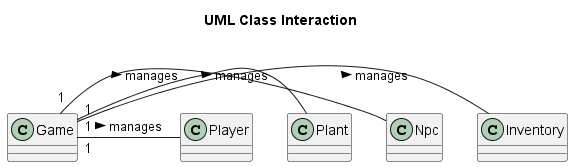

The diagram above was rendered by PlantUML. Its source (embedded in the PNG):
@startuml interaction
title "UML Class Interaction"
Game "1" - Inventory: manages >
Game "1" - Npc: manages >
Game "1" - Plant: manages >
Game "1" - Player: manages >
@enduml